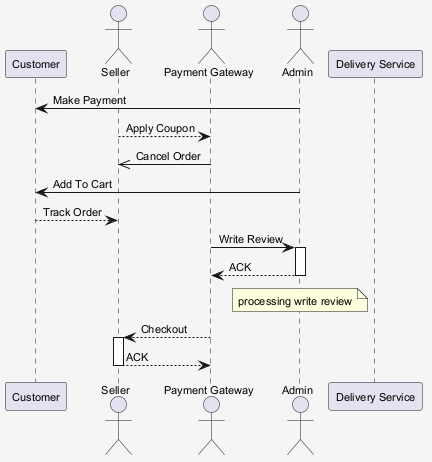

The diagram above was rendered by PlantUML. Its source (embedded in the PNG):
@startuml
skinparam shadowing false
skinparam backgroundColor #F5F5F5
skinparam defaultFontSize 11
participant "Customer" as C
actor "Seller" as S
actor "Payment Gateway" as PG
actor "Admin" as A
participant "Delivery Service" as DS
A -> C : Make Payment
S --> PG : Apply Coupon
PG ->> S : Cancel Order
A -> C : Add To Cart
C --> S : Track Order
PG -> A : Write Review
activate A
A --> PG : ACK
deactivate A
note over A : processing write review
PG --> S : Checkout
activate S
S --> PG : ACK
deactivate S
@enduml